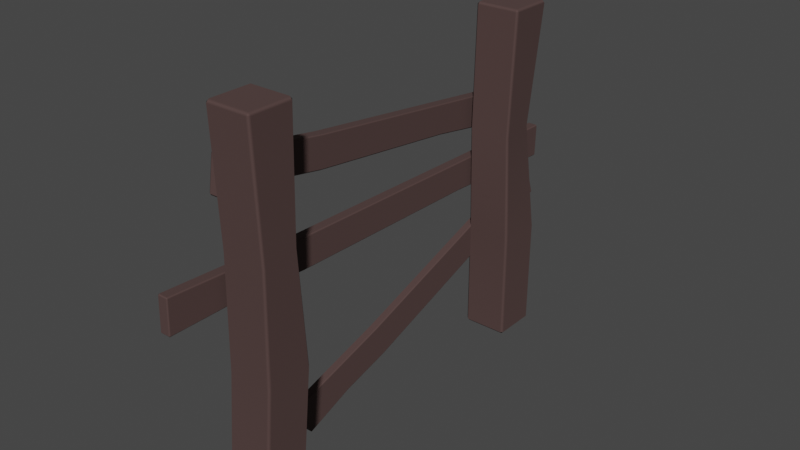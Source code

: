 # Source: Fence.blend  (saved by Blender 3.0.42; exported with 4.5.12 LTS)
import bpy
from mathutils import Matrix  # noqa: F401  (used for matrix-valued properties, if any)

bpy.ops.wm.read_factory_settings(use_empty=True)
scene = bpy.context.scene
scene.name = 'Scene'

# ---- collections
col_collection = bpy.data.collections.new('Collection'); scene.collection.children.link(col_collection)

# ---- materials (node trees are filled in below, after node groups)
mat_wood_material = bpy.data.materials.new('wood_material')
mat_wood_material.use_transparent_shadow = False

# ---- material node trees
mat_wood_material.use_nodes = True; mat_wood_material.node_tree.nodes.clear()
_N = mat_wood_material.node_tree.nodes; _L = mat_wood_material.node_tree.links
n0 = _N.new('ShaderNodeBsdfPrincipled'); n0.name = 'Principled BSDF'; n0.location = (10, 300)
n0.distribution = 'GGX'
n0.subsurface_method = 'RANDOM_WALK_SKIN'
n0.inputs[0].default_value = (0.07658, 0.04357, 0.04056, 1.0)
n0.inputs[2].default_value = 0.9
n0.inputs[3].default_value = 1.45
n0.inputs[27].default_value = (0.0, 0.0, 0.0, 1.0)
n0.inputs[28].default_value = 1.0
n1 = _N.new('ShaderNodeOutputMaterial'); n1.name = 'Material Output'; n1.location = (300, 300)
_L.new(n0.outputs[0], n1.inputs[0])
n1.is_active_output = True

# ---- world
world_world = bpy.data.worlds.new('World'); scene.world = world_world
world_world.use_nodes = True; world_world.node_tree.nodes.clear()
_N = world_world.node_tree.nodes; _L = world_world.node_tree.links
n0 = _N.new('ShaderNodeOutputWorld'); n0.name = 'World Output'; n0.location = (300, 300)
n1 = _N.new('ShaderNodeBackground'); n1.name = 'Background'; n1.location = (10, 300)
n1.inputs[0].default_value = (0.05088, 0.05088, 0.05088, 1.0)
_L.new(n1.outputs[0], n0.inputs[0])
n0.is_active_output = True
world_world.color = (0.05088, 0.05088, 0.05088)
world_world.use_sun_shadow = False
world_world.sun_shadow_jitter_overblur = 0.0

# ---- meshes
me_cube_001 = bpy.data.meshes.new('Cube.001')
me_cube_001.from_pydata([(0.09754, -1.901, 0.2259), (0.07323, -1.901, 0.2502), (0.09754, -1.901, -0.2788), (0.07323, -1.901, -0.3031), (-0.09754, -1.901, 0.2259), (-0.07323, -1.901, 0.2502), (-0.09754, -1.901, -0.2788), (-0.07323, -1.901, -0.3031), (-0.07323, -4.591, -0.3031), (-0.07323, -4.615, -0.2788), (-0.09754, -4.591, -0.2788), (-0.07323, -4.615, 0.2788), (-0.07323, -4.591, 0.3031), (-0.09754, -4.591, 0.2788), (-0.07323, 4.591, -0.3031), (-0.09754, 4.591, -0.2788), (-0.07323, 4.615, -0.2788), (-0.07323, 4.591, 0.3031), (-0.07323, 4.615, 0.2788), (-0.09754, 4.591, 0.2788), (0.07323, -4.591, -0.3031), (0.09754, -4.591, -0.2788), (0.07323, -4.615, -0.2788), (0.07323, -4.591, 0.3031), (0.07323, -4.615, 0.2788), (0.09754, -4.591, 0.2788), (0.07323, 4.591, -0.3031), (0.07323, 4.615, -0.2788), (0.09754, 4.591, -0.2788), (0.07323, 4.591, 0.3031), (0.09754, 4.591, 0.2788), (0.07323, 4.615, 0.2788), (0.07323, 2.101, 0.2828), (0.09754, 2.101, -0.2285), (-0.07323, 2.101, -0.2529), (-0.09754, 2.101, 0.2585), (-0.09754, 2.101, -0.2285), (-0.07323, 2.101, 0.2828), (0.07323, 2.101, -0.2529), (0.09754, 2.101, 0.2585), (0.07323, -3.246, -0.2622), (-0.09754, -3.246, -0.2379), (-0.07323, -3.246, 0.2767), (0.09754, -3.246, 0.2524), (-0.07323, -3.246, -0.2622), (-0.09754, -3.246, 0.2524), (0.09754, -3.246, -0.2379), (0.07323, -3.246, 0.2767)], [], [(22, 24, 11, 9), (46, 43, 25, 21), (34, 38, 3, 7), (47, 42, 12, 23), (36, 35, 19, 15), (16, 18, 31, 27), (8, 9, 10), (11, 12, 13), (14, 15, 16), (17, 18, 19), (20, 21, 22), (23, 24, 25), (26, 27, 28), (29, 30, 31), (44, 8, 10, 41), (9, 11, 13, 10), (37, 17, 19, 35), (18, 16, 15, 19), (26, 14, 16, 27), (17, 29, 31, 18), (30, 28, 27, 31), (38, 26, 28, 33), (47, 23, 25, 43), (24, 22, 21, 25), (8, 20, 22, 9), (23, 12, 11, 24), (44, 40, 20, 8), (32, 1, 0, 39), (40, 3, 2, 46), (42, 5, 4, 45), (34, 7, 6, 36), (41, 45, 4, 6), (32, 37, 5, 1), (33, 39, 0, 2), (28, 30, 39, 33), (29, 17, 37, 32), (14, 34, 36, 15), (29, 32, 39, 30), (3, 38, 33, 2), (5, 37, 35, 4), (6, 4, 35, 36), (14, 26, 38, 34), (10, 13, 45, 41), (12, 42, 45, 13), (20, 40, 46, 21), (7, 3, 40, 44), (1, 47, 43, 0), (7, 44, 41, 6), (1, 5, 42, 47), (2, 0, 43, 46)])
me_cube_001.polygons.foreach_set('use_smooth', [True] * 50)
_uv = me_cube_001.uv_layers.new(name='UVMap')
_uv.uv.foreach_set('vector', [0.385, 0.7812, 0.615, 0.7812, 0.615, 0.9688, 0.385, 0.9688, 0.385, 0.7129, 0.615, 0.7129, 0.615, 0.7493, 0.385, 0.7493, 0.1562, 0.5681, 0.3438, 0.5681, 0.3438, 0.6765, 0.1562, 0.6765, 0.6562, 0.7129, 0.8438, 0.7129, 0.8438, 0.7493, 0.6562, 0.7493, 0.385, 0.1819, 0.615, 0.1819, 0.615, 0.2493, 0.385, 0.2493, 0.385, 0.2812, 0.615, 0.2812, 0.615, 0.4688, 0.385, 0.4688, 0.1562, 0.7493, 0.1562, 0.75, 0.125, 0.7493, 0.615, 0.9688, 0.625, 0.9688, 0.615, 1.0, 0.1562, 0.5007, 0.125, 0.5007, 0.1562, 0.5, 0.625, 0.2812, 0.615, 0.25, 0.615, 0.25, 0.3438, 0.7493, 0.375, 0.7493, 0.3438, 0.75, 0.625, 0.7812, 0.615, 0.75, 0.615, 0.75, 0.3438, 0.5007, 0.3438, 0.5, 0.375, 0.5007, 0.625, 0.5007, 0.625, 0.5007, 0.615, 0.5, 0.1562, 0.7129, 0.1562, 0.7493, 0.125, 0.7493, 0.125, 0.7129, 0.385, 0.0, 0.615, 0.0, 0.615, 0.0006586, 0.385, 0.0006586, 0.625, 0.1819, 0.625, 0.2493, 0.615, 0.2493, 0.615, 0.1819, 0.615, 0.2812, 0.385, 0.2812, 0.385, 0.2493, 0.615, 0.2493, 0.3438, 0.5007, 0.1562, 0.5007, 0.1562, 0.5, 0.3438, 0.5, 0.625, 0.2812, 0.625, 0.4688, 0.615, 0.4688, 0.615, 0.2812, 0.615, 0.5007, 0.385, 0.5007, 0.385, 0.4688, 0.615, 0.4688, 0.3438, 0.5681, 0.3438, 0.5007, 0.385, 0.5007, 0.385, 0.5681, 0.6562, 0.7129, 0.6562, 0.7493, 0.615, 0.7493, 0.615, 0.7129, 0.615, 0.7812, 0.385, 0.7812, 0.385, 0.7493, 0.615, 0.7493, 0.1562, 0.7493, 0.3438, 0.7493, 0.3438, 0.75, 0.1562, 0.75, 0.625, 0.7812, 0.625, 0.9688, 0.615, 0.9688, 0.615, 0.7812, 0.1562, 0.7129, 0.3438, 0.7129, 0.3438, 0.7493, 0.1562, 0.7493, 0.6562, 0.5681, 0.6562, 0.6765, 0.615, 0.6765, 0.615, 0.5681, 0.3438, 0.7129, 0.3438, 0.6765, 0.385, 0.6765, 0.385, 0.7129, 0.625, 0.03708, 0.625, 0.07351, 0.615, 0.07351, 0.615, 0.03708, 0.1562, 0.5681, 0.1562, 0.6765, 0.125, 0.6765, 0.125, 0.5681, 0.385, 0.03708, 0.615, 0.03708, 0.615, 0.07351, 0.385, 0.07351, 0.6562, 0.5681, 0.8438, 0.5681, 0.8438, 0.6765, 0.6562, 0.6765, 0.385, 0.5681, 0.615, 0.5681, 0.615, 0.6765, 0.385, 0.6765, 0.385, 0.5007, 0.615, 0.5007, 0.615, 0.5681, 0.385, 0.5681, 0.6562, 0.5007, 0.8438, 0.5007, 0.8438, 0.5681, 0.6562, 0.5681, 0.1562, 0.5007, 0.1562, 0.5681, 0.125, 0.5681, 0.125, 0.5007, 0.6562, 0.5007, 0.6562, 0.5681, 0.615, 0.5681, 0.615, 0.5007, 0.3438, 0.6765, 0.3438, 0.5681, 0.385, 0.5681, 0.385, 0.6765, 0.625, 0.07351, 0.625, 0.1819, 0.615, 0.1819, 0.615, 0.07351, 0.385, 0.07351, 0.615, 0.07351, 0.615, 0.1819, 0.385, 0.1819, 0.1562, 0.5007, 0.3438, 0.5007, 0.3438, 0.5681, 0.1562, 0.5681, 0.385, 0.0006586, 0.615, 0.0006586, 0.615, 0.03708, 0.385, 0.03708, 0.625, 0.0006586, 0.625, 0.03708, 0.615, 0.03708, 0.615, 0.0006586, 0.3438, 0.7493, 0.3438, 0.7129, 0.385, 0.7129, 0.385, 0.7493, 0.1562, 0.6765, 0.3438, 0.6765, 0.3438, 0.7129, 0.1562, 0.7129, 0.6562, 0.6765, 0.6562, 0.7129, 0.615, 0.7129, 0.615, 0.6765, 0.1562, 0.6765, 0.1562, 0.7129, 0.125, 0.7129, 0.125, 0.6765, 0.6562, 0.6765, 0.8438, 0.6765, 0.8438, 0.7129, 0.6562, 0.7129, 0.385, 0.6765, 0.615, 0.6765, 0.615, 0.7129, 0.385, 0.7129])
me_cube_001.materials.append(mat_wood_material)
me_cube_001.use_remesh_fix_poles = True
me_cube_001.use_remesh_preserve_attributes = False
me_cube_001.update()
me_cube_002 = bpy.data.meshes.new('Cube.002')
me_cube_002.from_pydata([(-0.4037, -0.3539, -0.3538), (-0.3538, -0.3538, -0.4037), (-0.3538, -0.4039, -0.3538), (-0.3538, -0.4052, 5.525), (-0.3538, -0.3538, 5.575), (-0.4037, -0.3553, 5.525), (-0.3538, 0.3538, -0.4037), (-0.4037, 0.3549, -0.3538), (-0.3538, 0.4048, -0.3538), (-0.4037, 0.3523, 5.525), (-0.3538, 0.3538, 5.575), (-0.3538, 0.4023, 5.525), (0.3538, -0.3538, -0.4037), (0.4037, -0.3539, -0.3538), (0.3538, -0.4039, -0.3538), (0.4037, -0.3563, 5.525), (0.3538, -0.3538, 5.575), (0.3538, -0.4063, 5.525), (0.3538, 0.3538, -0.4037), (0.3537, 0.4041, -0.3538), (0.4037, 0.3541, -0.3538), (0.3509, 0.4001, 5.525), (0.3538, 0.3538, 5.575), (0.4009, 0.35, 5.525), (-0.4037, -0.417, 3.433), (-0.3539, -0.4699, 3.433), (-0.3543, 0.3337, 3.433), (-0.4037, 0.2906, 3.433), (0.2912, 0.1966, 3.433), (0.2339, 0.2528, 3.433), (0.3539, -0.5119, 3.433), (0.3959, -0.4655, 3.433), (-0.4037, 0.3957, 1.515), (-0.3538, 0.4441, 1.515), (0.3538, 0.4211, 1.515), (0.4037, 0.3695, 1.515), (0.4037, -0.3597, 1.515), (0.3538, -0.4097, 1.515), (-0.4037, -0.3597, 1.515), (-0.3538, -0.4097, 1.515)], [], [(22, 10, 4, 16), (20, 35, 36, 13), (38, 24, 27, 32), (24, 5, 9, 27), (14, 37, 39, 2), (8, 33, 34, 19), (33, 26, 29, 34), (35, 28, 31, 36), (37, 30, 25, 39), (6, 18, 12, 1), (26, 11, 21, 29), (28, 23, 15, 31), (30, 17, 3, 25), (0, 1, 2), (3, 4, 5), (6, 7, 8), (9, 10, 11), (12, 13, 14), (15, 16, 17), (18, 19, 20), (21, 22, 23), (6, 1, 0, 7), (25, 3, 5, 24), (4, 10, 9, 5), (33, 8, 7, 32), (18, 6, 8, 19), (10, 22, 21, 11), (35, 20, 19, 34), (12, 18, 20, 13), (22, 16, 15, 23), (37, 14, 13, 36), (1, 12, 14, 2), (16, 4, 3, 17), (39, 25, 24, 38), (11, 26, 27, 9), (23, 28, 29, 21), (17, 30, 31, 15), (26, 33, 32, 27), (28, 35, 34, 29), (30, 37, 36, 31), (2, 39, 38, 0), (0, 38, 32, 7)])
me_cube_002.polygons.foreach_set('use_smooth', [True] * 42)
_uv = me_cube_002.uv_layers.new(name='UVMap')
_uv.uv.foreach_set('vector', [0.6405, 0.5155, 0.8595, 0.5155, 0.8595, 0.7345, 0.6405, 0.7345, 0.3771, 0.5154, 0.4552, 0.5151, 0.4552, 0.7349, 0.3771, 0.7346, 0.4552, 0.0146, 0.5354, 0.01546, 0.5354, 0.2345, 0.4552, 0.2354, 0.5354, 0.01546, 0.6229, 0.01546, 0.6229, 0.2345, 0.5354, 0.2345, 0.3771, 0.7655, 0.4552, 0.7655, 0.4552, 0.9845, 0.3771, 0.9845, 0.3771, 0.2655, 0.4552, 0.2655, 0.4552, 0.4845, 0.3771, 0.4845, 0.4552, 0.2655, 0.5354, 0.268, 0.5354, 0.482, 0.4552, 0.4845, 0.4552, 0.5151, 0.5354, 0.5162, 0.5354, 0.7338, 0.4552, 0.7349, 0.4552, 0.7655, 0.5354, 0.7654, 0.5354, 0.9846, 0.4552, 0.9845, 0.1405, 0.5155, 0.3595, 0.5155, 0.3595, 0.7345, 0.1405, 0.7345, 0.5354, 0.268, 0.6229, 0.2657, 0.6229, 0.4843, 0.5354, 0.482, 0.5354, 0.5162, 0.6229, 0.5156, 0.6229, 0.7344, 0.5354, 0.7338, 0.5354, 0.7654, 0.6229, 0.7655, 0.6229, 0.9845, 0.5354, 0.9846, 0.125, 0.7346, 0.125, 0.7345, 0.1405, 0.75, 0.8595, 0.7505, 0.8595, 0.75, 0.875, 0.735, 0.1405, 0.5155, 0.125, 0.5151, 0.1405, 0.5, 0.875, 0.5159, 0.875, 0.5155, 0.8595, 0.5, 0.3595, 0.7345, 0.375, 0.7346, 0.3595, 0.75, 0.625, 0.7353, 0.625, 0.7345, 0.6405, 0.75, 0.3595, 0.5155, 0.3595, 0.5, 0.375, 0.5154, 0.6413, 0.5011, 0.625, 0.5155, 0.625, 0.5166, 0.1405, 0.5155, 0.1405, 0.7345, 0.125, 0.7346, 0.125, 0.5151, 0.5354, 0.0, 0.6229, 0.0, 0.6229, 0.01546, 0.5354, 0.01546, 0.8595, 0.7345, 0.8595, 0.5155, 0.875, 0.5159, 0.875, 0.735, 0.4552, 0.2655, 0.3771, 0.2655, 0.3771, 0.2346, 0.4552, 0.2354, 0.3595, 0.5155, 0.1405, 0.5155, 0.1405, 0.5, 0.3595, 0.5, 0.8595, 0.5155, 0.6405, 0.5155, 0.6413, 0.5, 0.8595, 0.5, 0.4552, 0.5151, 0.3771, 0.5154, 0.3771, 0.4845, 0.4552, 0.4845, 0.3595, 0.7345, 0.3595, 0.5155, 0.3771, 0.5154, 0.3771, 0.7346, 0.6405, 0.5155, 0.6405, 0.7345, 0.6229, 0.7344, 0.6229, 0.5156, 0.4552, 0.7655, 0.3771, 0.7655, 0.3771, 0.7346, 0.4552, 0.7349, 0.1405, 0.7345, 0.3595, 0.7345, 0.3595, 0.75, 0.1405, 0.75, 0.6405, 0.7345, 0.8595, 0.7345, 0.8595, 0.75, 0.6405, 0.75, 0.4552, 0.0, 0.5354, 0.0, 0.5354, 0.01546, 0.4552, 0.0146, 0.6229, 0.2657, 0.5354, 0.268, 0.5354, 0.2345, 0.6229, 0.2345, 0.6229, 0.5156, 0.5354, 0.5162, 0.5354, 0.482, 0.6229, 0.4843, 0.6229, 0.7655, 0.5354, 0.7654, 0.5354, 0.7338, 0.6229, 0.7344, 0.5354, 0.268, 0.4552, 0.2655, 0.4552, 0.2354, 0.5354, 0.2345, 0.5354, 0.5162, 0.4552, 0.5151, 0.4552, 0.4845, 0.5354, 0.482, 0.5354, 0.7654, 0.4552, 0.7655, 0.4552, 0.7349, 0.5354, 0.7338, 0.3771, 0.0, 0.4552, 0.0, 0.4552, 0.0146, 0.3771, 0.01537, 0.3771, 0.01537, 0.4552, 0.0146, 0.4552, 0.2354, 0.3771, 0.2346])
me_cube_002.materials.append(mat_wood_material)
me_cube_002.use_remesh_fix_poles = True
me_cube_002.use_remesh_preserve_attributes = False
me_cube_002.update()
me_cube_003 = bpy.data.meshes.new('Cube.003')
me_cube_003.from_pydata([(-0.4037, -1.525, -0.3538), (-0.3538, -1.525, -0.4037), (-0.3538, -1.575, -0.3538), (-0.3538, -1.47, 5.525), (-0.3538, -1.418, 5.575), (-0.4037, -1.42, 5.525), (-0.3538, -0.8174, -0.4037), (-0.4037, -0.8164, -0.3538), (-0.3538, -0.7664, -0.3538), (-0.4037, -0.7122, 5.525), (-0.3538, -0.7107, 5.575), (-0.3538, -0.6623, 5.525), (0.3538, -1.525, -0.4037), (0.4037, -1.525, -0.3538), (0.3538, -1.575, -0.3538), (0.4037, -1.421, 5.525), (0.3538, -1.418, 5.575), (0.3538, -1.471, 5.525), (0.3538, -0.8174, -0.4037), (0.3537, -0.7671, -0.3538), (0.4037, -0.8171, -0.3538), (0.3509, -0.6644, 5.525), (0.3538, -0.7107, 5.575), (0.4009, -0.7145, 5.525), (-0.3528, -1.372, 3.433), (-0.3029, -1.425, 3.433), (-0.3543, -0.6213, 3.433), (-0.4037, -0.6644, 3.433), (0.3928, -0.7585, 3.433), (0.3355, -0.7022, 3.433), (0.4555, -1.467, 3.433), (0.4975, -1.42, 3.433), (-0.3459, -0.6658, 1.515), (-0.296, -0.6174, 1.515), (0.4116, -0.6404, 1.515), (0.4616, -0.692, 1.515), (0.4616, -1.421, 1.515), (0.4116, -1.471, 1.515), (-0.3459, -1.421, 1.515), (-0.296, -1.471, 1.515)], [], [(22, 10, 4, 16), (20, 35, 36, 13), (38, 24, 27, 32), (24, 5, 9, 27), (14, 37, 39, 2), (8, 33, 34, 19), (33, 26, 29, 34), (35, 28, 31, 36), (37, 30, 25, 39), (6, 18, 12, 1), (26, 11, 21, 29), (28, 23, 15, 31), (30, 17, 3, 25), (0, 1, 2), (3, 4, 5), (6, 7, 8), (9, 10, 11), (12, 13, 14), (15, 16, 17), (18, 19, 20), (21, 22, 23), (6, 1, 0, 7), (25, 3, 5, 24), (4, 10, 9, 5), (33, 8, 7, 32), (18, 6, 8, 19), (10, 22, 21, 11), (35, 20, 19, 34), (12, 18, 20, 13), (22, 16, 15, 23), (37, 14, 13, 36), (1, 12, 14, 2), (16, 4, 3, 17), (39, 25, 24, 38), (11, 26, 27, 9), (23, 28, 29, 21), (17, 30, 31, 15), (26, 33, 32, 27), (28, 35, 34, 29), (30, 37, 36, 31), (2, 39, 38, 0), (0, 38, 32, 7)])
me_cube_003.polygons.foreach_set('use_smooth', [True] * 42)
_uv = me_cube_003.uv_layers.new(name='UVMap')
_uv.uv.foreach_set('vector', [0.6405, 0.5155, 0.8595, 0.5155, 0.8595, 0.7345, 0.6405, 0.7345, 0.3771, 0.5154, 0.4552, 0.5151, 0.4552, 0.7349, 0.3771, 0.7346, 0.4552, 0.0146, 0.5354, 0.01546, 0.5354, 0.2345, 0.4552, 0.2354, 0.5354, 0.01546, 0.6229, 0.01546, 0.6229, 0.2345, 0.5354, 0.2345, 0.3771, 0.7655, 0.4552, 0.7655, 0.4552, 0.9845, 0.3771, 0.9845, 0.3771, 0.2655, 0.4552, 0.2655, 0.4552, 0.4845, 0.3771, 0.4845, 0.4552, 0.2655, 0.5354, 0.268, 0.5354, 0.482, 0.4552, 0.4845, 0.4552, 0.5151, 0.5354, 0.5162, 0.5354, 0.7338, 0.4552, 0.7349, 0.4552, 0.7655, 0.5354, 0.7654, 0.5354, 0.9846, 0.4552, 0.9845, 0.1405, 0.5155, 0.3595, 0.5155, 0.3595, 0.7345, 0.1405, 0.7345, 0.5354, 0.268, 0.6229, 0.2657, 0.6229, 0.4843, 0.5354, 0.482, 0.5354, 0.5162, 0.6229, 0.5156, 0.6229, 0.7344, 0.5354, 0.7338, 0.5354, 0.7654, 0.6229, 0.7655, 0.6229, 0.9845, 0.5354, 0.9846, 0.125, 0.7346, 0.125, 0.7345, 0.1405, 0.75, 0.8595, 0.7505, 0.8595, 0.75, 0.875, 0.735, 0.1405, 0.5155, 0.125, 0.5151, 0.1405, 0.5, 0.875, 0.5159, 0.875, 0.5155, 0.8595, 0.5, 0.3595, 0.7345, 0.375, 0.7346, 0.3595, 0.75, 0.625, 0.7353, 0.625, 0.7345, 0.6405, 0.75, 0.3595, 0.5155, 0.3595, 0.5, 0.375, 0.5154, 0.6413, 0.5011, 0.625, 0.5155, 0.625, 0.5166, 0.1405, 0.5155, 0.1405, 0.7345, 0.125, 0.7346, 0.125, 0.5151, 0.5354, 0.0, 0.6229, 0.0, 0.6229, 0.01546, 0.5354, 0.01546, 0.8595, 0.7345, 0.8595, 0.5155, 0.875, 0.5159, 0.875, 0.735, 0.4552, 0.2655, 0.3771, 0.2655, 0.3771, 0.2346, 0.4552, 0.2354, 0.3595, 0.5155, 0.1405, 0.5155, 0.1405, 0.5, 0.3595, 0.5, 0.8595, 0.5155, 0.6405, 0.5155, 0.6413, 0.5, 0.8595, 0.5, 0.4552, 0.5151, 0.3771, 0.5154, 0.3771, 0.4845, 0.4552, 0.4845, 0.3595, 0.7345, 0.3595, 0.5155, 0.3771, 0.5154, 0.3771, 0.7346, 0.6405, 0.5155, 0.6405, 0.7345, 0.6229, 0.7344, 0.6229, 0.5156, 0.4552, 0.7655, 0.3771, 0.7655, 0.3771, 0.7346, 0.4552, 0.7349, 0.1405, 0.7345, 0.3595, 0.7345, 0.3595, 0.75, 0.1405, 0.75, 0.6405, 0.7345, 0.8595, 0.7345, 0.8595, 0.75, 0.6405, 0.75, 0.4552, 0.0, 0.5354, 0.0, 0.5354, 0.01546, 0.4552, 0.0146, 0.6229, 0.2657, 0.5354, 0.268, 0.5354, 0.2345, 0.6229, 0.2345, 0.6229, 0.5156, 0.5354, 0.5162, 0.5354, 0.482, 0.6229, 0.4843, 0.6229, 0.7655, 0.5354, 0.7654, 0.5354, 0.7338, 0.6229, 0.7344, 0.5354, 0.268, 0.4552, 0.2655, 0.4552, 0.2354, 0.5354, 0.2345, 0.5354, 0.5162, 0.4552, 0.5151, 0.4552, 0.4845, 0.5354, 0.482, 0.5354, 0.7654, 0.4552, 0.7655, 0.4552, 0.7349, 0.5354, 0.7338, 0.3771, 0.0, 0.4552, 0.0, 0.4552, 0.0146, 0.3771, 0.01537, 0.3771, 0.01537, 0.4552, 0.0146, 0.4552, 0.2354, 0.3771, 0.2346])
me_cube_003.materials.append(mat_wood_material)
me_cube_003.use_remesh_fix_poles = True
me_cube_003.use_remesh_preserve_attributes = False
me_cube_003.update()
me_cube_004 = bpy.data.meshes.new('Cube.004')
me_cube_004.from_pydata([(0.09754, -1.901, 0.2259), (0.07323, -1.901, 0.2502), (0.09754, -1.901, -0.2788), (0.07323, -1.901, -0.3031), (-0.09754, -1.901, 0.2259), (-0.07323, -1.901, 0.2502), (-0.09754, -1.901, -0.2788), (-0.07323, -1.901, -0.3031), (-0.07323, -4.591, -0.3031), (-0.07323, -4.615, -0.2788), (-0.09754, -4.591, -0.2788), (-0.07323, -4.615, 0.2788), (-0.07323, -4.591, 0.3031), (-0.09754, -4.591, 0.2788), (-0.07323, 4.591, -0.3031), (-0.09754, 4.591, -0.2788), (-0.07323, 4.615, -0.2788), (-0.07323, 4.591, 0.3031), (-0.07323, 4.615, 0.2788), (-0.09754, 4.591, 0.2788), (0.07323, -4.591, -0.3031), (0.09754, -4.591, -0.2788), (0.07323, -4.615, -0.2788), (0.07323, -4.591, 0.3031), (0.07323, -4.615, 0.2788), (0.09754, -4.591, 0.2788), (0.07323, 4.591, -0.3031), (0.07323, 4.615, -0.2788), (0.09754, 4.591, -0.2788), (0.07323, 4.591, 0.3031), (0.09754, 4.591, 0.2788), (0.07323, 4.615, 0.2788), (0.07323, 2.101, 0.2828), (0.09754, 2.101, -0.2285), (-0.07323, 2.101, -0.2529), (-0.09754, 2.101, 0.2585), (-0.09754, 2.101, -0.2285), (-0.07323, 2.101, 0.2828), (0.07323, 2.101, -0.2529), (0.09754, 2.101, 0.2585), (0.07323, -3.246, -0.2622), (-0.09754, -3.246, -0.2379), (-0.07323, -3.246, 0.2767), (0.09754, -3.246, 0.2524), (-0.07323, -3.246, -0.2622), (-0.09754, -3.246, 0.2524), (0.09754, -3.246, -0.2379), (0.07323, -3.246, 0.2767)], [], [(22, 24, 11, 9), (46, 43, 25, 21), (34, 38, 3, 7), (47, 42, 12, 23), (36, 35, 19, 15), (16, 18, 31, 27), (8, 9, 10), (11, 12, 13), (14, 15, 16), (17, 18, 19), (20, 21, 22), (23, 24, 25), (26, 27, 28), (29, 30, 31), (44, 8, 10, 41), (9, 11, 13, 10), (37, 17, 19, 35), (18, 16, 15, 19), (26, 14, 16, 27), (17, 29, 31, 18), (30, 28, 27, 31), (38, 26, 28, 33), (47, 23, 25, 43), (24, 22, 21, 25), (8, 20, 22, 9), (23, 12, 11, 24), (44, 40, 20, 8), (32, 1, 0, 39), (40, 3, 2, 46), (42, 5, 4, 45), (34, 7, 6, 36), (41, 45, 4, 6), (32, 37, 5, 1), (33, 39, 0, 2), (28, 30, 39, 33), (29, 17, 37, 32), (14, 34, 36, 15), (29, 32, 39, 30), (3, 38, 33, 2), (5, 37, 35, 4), (6, 4, 35, 36), (14, 26, 38, 34), (10, 13, 45, 41), (12, 42, 45, 13), (20, 40, 46, 21), (7, 3, 40, 44), (1, 47, 43, 0), (7, 44, 41, 6), (1, 5, 42, 47), (2, 0, 43, 46)])
me_cube_004.polygons.foreach_set('use_smooth', [True] * 50)
_uv = me_cube_004.uv_layers.new(name='UVMap')
_uv.uv.foreach_set('vector', [0.385, 0.7812, 0.615, 0.7812, 0.615, 0.9688, 0.385, 0.9688, 0.385, 0.7129, 0.615, 0.7129, 0.615, 0.7493, 0.385, 0.7493, 0.1562, 0.5681, 0.3438, 0.5681, 0.3438, 0.6765, 0.1562, 0.6765, 0.6562, 0.7129, 0.8438, 0.7129, 0.8438, 0.7493, 0.6562, 0.7493, 0.385, 0.1819, 0.615, 0.1819, 0.615, 0.2493, 0.385, 0.2493, 0.385, 0.2812, 0.615, 0.2812, 0.615, 0.4688, 0.385, 0.4688, 0.1562, 0.7493, 0.1562, 0.75, 0.125, 0.7493, 0.615, 0.9688, 0.625, 0.9688, 0.615, 1.0, 0.1562, 0.5007, 0.125, 0.5007, 0.1562, 0.5, 0.625, 0.2812, 0.615, 0.25, 0.615, 0.25, 0.3438, 0.7493, 0.375, 0.7493, 0.3438, 0.75, 0.625, 0.7812, 0.615, 0.75, 0.615, 0.75, 0.3438, 0.5007, 0.3438, 0.5, 0.375, 0.5007, 0.625, 0.5007, 0.625, 0.5007, 0.615, 0.5, 0.1562, 0.7129, 0.1562, 0.7493, 0.125, 0.7493, 0.125, 0.7129, 0.385, 0.0, 0.615, 0.0, 0.615, 0.0006586, 0.385, 0.0006586, 0.625, 0.1819, 0.625, 0.2493, 0.615, 0.2493, 0.615, 0.1819, 0.615, 0.2812, 0.385, 0.2812, 0.385, 0.2493, 0.615, 0.2493, 0.3438, 0.5007, 0.1562, 0.5007, 0.1562, 0.5, 0.3438, 0.5, 0.625, 0.2812, 0.625, 0.4688, 0.615, 0.4688, 0.615, 0.2812, 0.615, 0.5007, 0.385, 0.5007, 0.385, 0.4688, 0.615, 0.4688, 0.3438, 0.5681, 0.3438, 0.5007, 0.385, 0.5007, 0.385, 0.5681, 0.6562, 0.7129, 0.6562, 0.7493, 0.615, 0.7493, 0.615, 0.7129, 0.615, 0.7812, 0.385, 0.7812, 0.385, 0.7493, 0.615, 0.7493, 0.1562, 0.7493, 0.3438, 0.7493, 0.3438, 0.75, 0.1562, 0.75, 0.625, 0.7812, 0.625, 0.9688, 0.615, 0.9688, 0.615, 0.7812, 0.1562, 0.7129, 0.3438, 0.7129, 0.3438, 0.7493, 0.1562, 0.7493, 0.6562, 0.5681, 0.6562, 0.6765, 0.615, 0.6765, 0.615, 0.5681, 0.3438, 0.7129, 0.3438, 0.6765, 0.385, 0.6765, 0.385, 0.7129, 0.625, 0.03708, 0.625, 0.07351, 0.615, 0.07351, 0.615, 0.03708, 0.1562, 0.5681, 0.1562, 0.6765, 0.125, 0.6765, 0.125, 0.5681, 0.385, 0.03708, 0.615, 0.03708, 0.615, 0.07351, 0.385, 0.07351, 0.6562, 0.5681, 0.8438, 0.5681, 0.8438, 0.6765, 0.6562, 0.6765, 0.385, 0.5681, 0.615, 0.5681, 0.615, 0.6765, 0.385, 0.6765, 0.385, 0.5007, 0.615, 0.5007, 0.615, 0.5681, 0.385, 0.5681, 0.6562, 0.5007, 0.8438, 0.5007, 0.8438, 0.5681, 0.6562, 0.5681, 0.1562, 0.5007, 0.1562, 0.5681, 0.125, 0.5681, 0.125, 0.5007, 0.6562, 0.5007, 0.6562, 0.5681, 0.615, 0.5681, 0.615, 0.5007, 0.3438, 0.6765, 0.3438, 0.5681, 0.385, 0.5681, 0.385, 0.6765, 0.625, 0.07351, 0.625, 0.1819, 0.615, 0.1819, 0.615, 0.07351, 0.385, 0.07351, 0.615, 0.07351, 0.615, 0.1819, 0.385, 0.1819, 0.1562, 0.5007, 0.3438, 0.5007, 0.3438, 0.5681, 0.1562, 0.5681, 0.385, 0.0006586, 0.615, 0.0006586, 0.615, 0.03708, 0.385, 0.03708, 0.625, 0.0006586, 0.625, 0.03708, 0.615, 0.03708, 0.615, 0.0006586, 0.3438, 0.7493, 0.3438, 0.7129, 0.385, 0.7129, 0.385, 0.7493, 0.1562, 0.6765, 0.3438, 0.6765, 0.3438, 0.7129, 0.1562, 0.7129, 0.6562, 0.6765, 0.6562, 0.7129, 0.615, 0.7129, 0.615, 0.6765, 0.1562, 0.6765, 0.1562, 0.7129, 0.125, 0.7129, 0.125, 0.6765, 0.6562, 0.6765, 0.8438, 0.6765, 0.8438, 0.7129, 0.6562, 0.7129, 0.385, 0.6765, 0.615, 0.6765, 0.615, 0.7129, 0.385, 0.7129])
me_cube_004.materials.append(mat_wood_material)
me_cube_004.use_remesh_fix_poles = True
me_cube_004.use_remesh_preserve_attributes = False
me_cube_004.update()
me_cube_005 = bpy.data.meshes.new('Cube.005')
me_cube_005.from_pydata([(0.09754, -1.901, 0.2259), (0.07323, -1.901, 0.2502), (0.09754, -1.901, -0.2788), (0.07323, -1.901, -0.3031), (-0.09754, -1.901, 0.2259), (-0.07323, -1.901, 0.2502), (-0.09754, -1.901, -0.2788), (-0.07323, -1.901, -0.3031), (-0.07323, -4.591, -0.3031), (-0.07323, -4.615, -0.2788), (-0.09754, -4.591, -0.2788), (-0.07323, -4.615, 0.2788), (-0.07323, -4.591, 0.3031), (-0.09754, -4.591, 0.2788), (-0.07323, 4.591, -0.3031), (-0.09754, 4.591, -0.2788), (-0.07323, 4.615, -0.2788), (-0.07323, 4.591, 0.3031), (-0.07323, 4.615, 0.2788), (-0.09754, 4.591, 0.2788), (0.07323, -4.591, -0.3031), (0.09754, -4.591, -0.2788), (0.07323, -4.615, -0.2788), (0.07323, -4.591, 0.3031), (0.07323, -4.615, 0.2788), (0.09754, -4.591, 0.2788), (0.07323, 4.591, -0.3031), (0.07323, 4.615, -0.2788), (0.09754, 4.591, -0.2788), (0.07323, 4.591, 0.3031), (0.09754, 4.591, 0.2788), (0.07323, 4.615, 0.2788), (0.07323, 2.101, 0.2828), (0.09754, 2.101, -0.2285), (-0.07323, 2.101, -0.2529), (-0.09754, 2.101, 0.2585), (-0.09754, 2.101, -0.2285), (-0.07323, 2.101, 0.2828), (0.07323, 2.101, -0.2529), (0.09754, 2.101, 0.2585), (0.07323, -3.246, -0.2622), (-0.09754, -3.246, -0.2379), (-0.07323, -3.246, 0.2767), (0.09754, -3.246, 0.2524), (-0.07323, -3.246, -0.2622), (-0.09754, -3.246, 0.2524), (0.09754, -3.246, -0.2379), (0.07323, -3.246, 0.2767)], [], [(22, 24, 11, 9), (46, 43, 25, 21), (34, 38, 3, 7), (47, 42, 12, 23), (36, 35, 19, 15), (16, 18, 31, 27), (8, 9, 10), (11, 12, 13), (14, 15, 16), (17, 18, 19), (20, 21, 22), (23, 24, 25), (26, 27, 28), (29, 30, 31), (44, 8, 10, 41), (9, 11, 13, 10), (37, 17, 19, 35), (18, 16, 15, 19), (26, 14, 16, 27), (17, 29, 31, 18), (30, 28, 27, 31), (38, 26, 28, 33), (47, 23, 25, 43), (24, 22, 21, 25), (8, 20, 22, 9), (23, 12, 11, 24), (44, 40, 20, 8), (32, 1, 0, 39), (40, 3, 2, 46), (42, 5, 4, 45), (34, 7, 6, 36), (41, 45, 4, 6), (32, 37, 5, 1), (33, 39, 0, 2), (28, 30, 39, 33), (29, 17, 37, 32), (14, 34, 36, 15), (29, 32, 39, 30), (3, 38, 33, 2), (5, 37, 35, 4), (6, 4, 35, 36), (14, 26, 38, 34), (10, 13, 45, 41), (12, 42, 45, 13), (20, 40, 46, 21), (7, 3, 40, 44), (1, 47, 43, 0), (7, 44, 41, 6), (1, 5, 42, 47), (2, 0, 43, 46)])
me_cube_005.polygons.foreach_set('use_smooth', [True] * 50)
_uv = me_cube_005.uv_layers.new(name='UVMap')
_uv.uv.foreach_set('vector', [0.385, 0.7812, 0.615, 0.7812, 0.615, 0.9688, 0.385, 0.9688, 0.385, 0.7129, 0.615, 0.7129, 0.615, 0.7493, 0.385, 0.7493, 0.1562, 0.5681, 0.3438, 0.5681, 0.3438, 0.6765, 0.1562, 0.6765, 0.6562, 0.7129, 0.8438, 0.7129, 0.8438, 0.7493, 0.6562, 0.7493, 0.385, 0.1819, 0.615, 0.1819, 0.615, 0.2493, 0.385, 0.2493, 0.385, 0.2812, 0.615, 0.2812, 0.615, 0.4688, 0.385, 0.4688, 0.1562, 0.7493, 0.1562, 0.75, 0.125, 0.7493, 0.615, 0.9688, 0.625, 0.9688, 0.615, 1.0, 0.1562, 0.5007, 0.125, 0.5007, 0.1562, 0.5, 0.625, 0.2812, 0.615, 0.25, 0.615, 0.25, 0.3438, 0.7493, 0.375, 0.7493, 0.3438, 0.75, 0.625, 0.7812, 0.615, 0.75, 0.615, 0.75, 0.3438, 0.5007, 0.3438, 0.5, 0.375, 0.5007, 0.625, 0.5007, 0.625, 0.5007, 0.615, 0.5, 0.1562, 0.7129, 0.1562, 0.7493, 0.125, 0.7493, 0.125, 0.7129, 0.385, 0.0, 0.615, 0.0, 0.615, 0.0006586, 0.385, 0.0006586, 0.625, 0.1819, 0.625, 0.2493, 0.615, 0.2493, 0.615, 0.1819, 0.615, 0.2812, 0.385, 0.2812, 0.385, 0.2493, 0.615, 0.2493, 0.3438, 0.5007, 0.1562, 0.5007, 0.1562, 0.5, 0.3438, 0.5, 0.625, 0.2812, 0.625, 0.4688, 0.615, 0.4688, 0.615, 0.2812, 0.615, 0.5007, 0.385, 0.5007, 0.385, 0.4688, 0.615, 0.4688, 0.3438, 0.5681, 0.3438, 0.5007, 0.385, 0.5007, 0.385, 0.5681, 0.6562, 0.7129, 0.6562, 0.7493, 0.615, 0.7493, 0.615, 0.7129, 0.615, 0.7812, 0.385, 0.7812, 0.385, 0.7493, 0.615, 0.7493, 0.1562, 0.7493, 0.3438, 0.7493, 0.3438, 0.75, 0.1562, 0.75, 0.625, 0.7812, 0.625, 0.9688, 0.615, 0.9688, 0.615, 0.7812, 0.1562, 0.7129, 0.3438, 0.7129, 0.3438, 0.7493, 0.1562, 0.7493, 0.6562, 0.5681, 0.6562, 0.6765, 0.615, 0.6765, 0.615, 0.5681, 0.3438, 0.7129, 0.3438, 0.6765, 0.385, 0.6765, 0.385, 0.7129, 0.625, 0.03708, 0.625, 0.07351, 0.615, 0.07351, 0.615, 0.03708, 0.1562, 0.5681, 0.1562, 0.6765, 0.125, 0.6765, 0.125, 0.5681, 0.385, 0.03708, 0.615, 0.03708, 0.615, 0.07351, 0.385, 0.07351, 0.6562, 0.5681, 0.8438, 0.5681, 0.8438, 0.6765, 0.6562, 0.6765, 0.385, 0.5681, 0.615, 0.5681, 0.615, 0.6765, 0.385, 0.6765, 0.385, 0.5007, 0.615, 0.5007, 0.615, 0.5681, 0.385, 0.5681, 0.6562, 0.5007, 0.8438, 0.5007, 0.8438, 0.5681, 0.6562, 0.5681, 0.1562, 0.5007, 0.1562, 0.5681, 0.125, 0.5681, 0.125, 0.5007, 0.6562, 0.5007, 0.6562, 0.5681, 0.615, 0.5681, 0.615, 0.5007, 0.3438, 0.6765, 0.3438, 0.5681, 0.385, 0.5681, 0.385, 0.6765, 0.625, 0.07351, 0.625, 0.1819, 0.615, 0.1819, 0.615, 0.07351, 0.385, 0.07351, 0.615, 0.07351, 0.615, 0.1819, 0.385, 0.1819, 0.1562, 0.5007, 0.3438, 0.5007, 0.3438, 0.5681, 0.1562, 0.5681, 0.385, 0.0006586, 0.615, 0.0006586, 0.615, 0.03708, 0.385, 0.03708, 0.625, 0.0006586, 0.625, 0.03708, 0.615, 0.03708, 0.615, 0.0006586, 0.3438, 0.7493, 0.3438, 0.7129, 0.385, 0.7129, 0.385, 0.7493, 0.1562, 0.6765, 0.3438, 0.6765, 0.3438, 0.7129, 0.1562, 0.7129, 0.6562, 0.6765, 0.6562, 0.7129, 0.615, 0.7129, 0.615, 0.6765, 0.1562, 0.6765, 0.1562, 0.7129, 0.125, 0.7129, 0.125, 0.6765, 0.6562, 0.6765, 0.8438, 0.6765, 0.8438, 0.7129, 0.6562, 0.7129, 0.385, 0.6765, 0.615, 0.6765, 0.615, 0.7129, 0.385, 0.7129])
me_cube_005.materials.append(mat_wood_material)
me_cube_005.use_remesh_fix_poles = True
me_cube_005.use_remesh_preserve_attributes = False
me_cube_005.update()

# ---- objects
ob_cube = bpy.data.objects.new('Cube', me_cube_001)
ob_cube_001 = bpy.data.objects.new('Cube.001', me_cube_002)
ob_cube_002 = bpy.data.objects.new('Cube.002', me_cube_003)
ob_cube_003 = bpy.data.objects.new('Cube.003', me_cube_004)
ob_cube_004 = bpy.data.objects.new('Cube.004', me_cube_005)

# ---- transforms, parenting, visibility, modifiers, constraints
ob_cube.location = (-0.529, -1.812, 3.972)
ob_cube.rotation_euler = (-0.1506, -0.0002508, 0.02574)
ob_cube.scale = (0.9998, 0.7351, 0.9947)
_m = ob_cube.modifiers.new('WeightedNormal', 'WEIGHTED_NORMAL')
_m.weight = 100
ob_cube_001.location = (0.0, 0.8412, 0.0)
_m = ob_cube_001.modifiers.new('WeightedNormal', 'WEIGHTED_NORMAL')
_m.weight = 100
ob_cube_002.location = (0.0, -3.813, 0.0)
_m = ob_cube_002.modifiers.new('WeightedNormal', 'WEIGHTED_NORMAL')
_m.weight = 100
ob_cube_003.location = (-0.529, -1.812, 2.635)
ob_cube_003.rotation_euler = (-0.03508, -0.0004047, 0.005987)
ob_cube_003.scale = (1.0, 0.9457, 0.9999)
_m = ob_cube_003.modifiers.new('WeightedNormal', 'WEIGHTED_NORMAL')
_m.weight = 100
ob_cube_004.location = (-0.427, -0.7829, 0.833)
ob_cube_004.rotation_euler = (0.321, -0.003531, 0.0001075)
ob_cube_004.scale = (0.7561, 0.6918, 1.111)
_m = ob_cube_004.modifiers.new('WeightedNormal', 'WEIGHTED_NORMAL')
_m.weight = 100

# ---- collection membership
col_collection.objects.link(ob_cube)
col_collection.objects.link(ob_cube_001)
col_collection.objects.link(ob_cube_002)
col_collection.objects.link(ob_cube_003)
col_collection.objects.link(ob_cube_004)

# ---- scene / render settings (as saved in the file)
scene.frame_start = 1; scene.frame_end = 250; scene.frame_set(1)
scene.render.engine = 'BLENDER_EEVEE_NEXT'
scene.cycles.sampling_pattern = 'TABULATED_SOBOL'
scene.cycles.use_light_tree = False
scene.view_settings.view_transform = 'Filmic'
bpy.context.view_layer.update()

# ---- added for rendering (the .blend has no active camera and no usable light): camera, sun
cam_auto = bpy.data.cameras.new('AutoCamera')
cam_auto.lens = 50.0
cam_auto.sensor_width = 36.0
cam_auto.clip_end = 1000.0
ob_auto_camera = bpy.data.objects.new('AutoCamera', cam_auto)
scene.collection.objects.link(ob_auto_camera)
ob_auto_camera.location = (9.8053, -13.7084, 10.4712)
ob_auto_camera.rotation_euler = (1.09748, -7.21219e-08, 0.694738)
scene.camera = ob_auto_camera
light_auto_sun = bpy.data.lights.new('AutoSun', 'SUN')
light_auto_sun.energy = 3.0
light_auto_sun.angle = 0.0523599
ob_auto_sun = bpy.data.objects.new('AutoSun', light_auto_sun)
scene.collection.objects.link(ob_auto_sun)
ob_auto_sun.rotation_euler = (0.872665, 0.174533, 0.523599)
bpy.context.view_layer.update()
